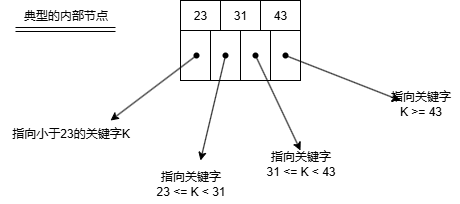

The diagram above was exported from draw.io. Its source (the exported page's mxGraphModel, read from the mxfile embedded in the PNG):
<mxGraphModel dx="1554" dy="896" grid="1" gridSize="10" guides="1" tooltips="1" connect="1" arrows="1" fold="1" page="1" pageScale="1" pageWidth="827" pageHeight="1169" math="0" shadow="0">
  <root>
    <mxCell id="0" />
    <mxCell id="1" parent="0" />
    <mxCell id="_ulQ91oLAy7PL2hSNe2B-1" value="23" style="rounded=0;whiteSpace=wrap;html=1;movable=1;resizable=1;rotatable=1;deletable=1;editable=1;locked=0;connectable=1;" vertex="1" parent="1">
      <mxGeometry x="310" y="340" width="40" height="30" as="geometry" />
    </mxCell>
    <mxCell id="_ulQ91oLAy7PL2hSNe2B-2" value="31" style="rounded=0;whiteSpace=wrap;html=1;movable=1;resizable=1;rotatable=1;deletable=1;editable=1;locked=0;connectable=1;" vertex="1" parent="1">
      <mxGeometry x="350" y="340" width="40" height="30" as="geometry" />
    </mxCell>
    <mxCell id="_ulQ91oLAy7PL2hSNe2B-3" value="43" style="rounded=0;whiteSpace=wrap;html=1;movable=1;resizable=1;rotatable=1;deletable=1;editable=1;locked=0;connectable=1;" vertex="1" parent="1">
      <mxGeometry x="390" y="340" width="40" height="30" as="geometry" />
    </mxCell>
    <mxCell id="_ulQ91oLAy7PL2hSNe2B-4" value="" style="rounded=0;whiteSpace=wrap;html=1;movable=1;resizable=1;rotatable=1;deletable=1;editable=1;locked=0;connectable=1;" vertex="1" parent="1">
      <mxGeometry x="310" y="370" width="30" height="50" as="geometry" />
    </mxCell>
    <mxCell id="_ulQ91oLAy7PL2hSNe2B-5" value="" style="rounded=0;whiteSpace=wrap;html=1;movable=1;resizable=1;rotatable=1;deletable=1;editable=1;locked=0;connectable=1;" vertex="1" parent="1">
      <mxGeometry x="340" y="370" width="30" height="50" as="geometry" />
    </mxCell>
    <mxCell id="_ulQ91oLAy7PL2hSNe2B-6" value="" style="rounded=0;whiteSpace=wrap;html=1;movable=1;resizable=1;rotatable=1;deletable=1;editable=1;locked=0;connectable=1;" vertex="1" parent="1">
      <mxGeometry x="370" y="370" width="30" height="50" as="geometry" />
    </mxCell>
    <mxCell id="_ulQ91oLAy7PL2hSNe2B-7" value="" style="rounded=0;whiteSpace=wrap;html=1;movable=1;resizable=1;rotatable=1;deletable=1;editable=1;locked=0;connectable=1;" vertex="1" parent="1">
      <mxGeometry x="400" y="370" width="30" height="50" as="geometry" />
    </mxCell>
    <mxCell id="_ulQ91oLAy7PL2hSNe2B-8" value="" style="shape=waypoint;sketch=0;fillStyle=solid;size=6;pointerEvents=1;points=[];fillColor=none;resizable=0;rotatable=0;perimeter=centerPerimeter;snapToPoint=1;" vertex="1" parent="1">
      <mxGeometry x="316" y="385" width="20" height="20" as="geometry" />
    </mxCell>
    <mxCell id="_ulQ91oLAy7PL2hSNe2B-9" value="" style="shape=waypoint;sketch=0;fillStyle=solid;size=6;pointerEvents=1;points=[];fillColor=none;resizable=0;rotatable=0;perimeter=centerPerimeter;snapToPoint=1;" vertex="1" parent="1">
      <mxGeometry x="345" y="385" width="20" height="20" as="geometry" />
    </mxCell>
    <mxCell id="_ulQ91oLAy7PL2hSNe2B-10" value="" style="shape=waypoint;sketch=0;fillStyle=solid;size=6;pointerEvents=1;points=[];fillColor=none;resizable=0;rotatable=0;perimeter=centerPerimeter;snapToPoint=1;" vertex="1" parent="1">
      <mxGeometry x="375" y="385" width="20" height="20" as="geometry" />
    </mxCell>
    <mxCell id="_ulQ91oLAy7PL2hSNe2B-11" value="" style="shape=waypoint;sketch=0;fillStyle=solid;size=6;pointerEvents=1;points=[];fillColor=none;resizable=0;rotatable=0;perimeter=centerPerimeter;snapToPoint=1;" vertex="1" parent="1">
      <mxGeometry x="405" y="385" width="20" height="20" as="geometry" />
    </mxCell>
    <mxCell id="_ulQ91oLAy7PL2hSNe2B-12" value="典型的内部节点" style="text;html=1;align=center;verticalAlign=middle;resizable=0;points=[];autosize=1;strokeColor=none;fillColor=none;" vertex="1" parent="1">
      <mxGeometry x="140" y="340" width="110" height="30" as="geometry" />
    </mxCell>
    <mxCell id="_ulQ91oLAy7PL2hSNe2B-13" value="" style="endArrow=classic;html=1;rounded=0;exitX=0.46;exitY=0.86;exitDx=0;exitDy=0;exitPerimeter=0;" edge="1" parent="1" source="_ulQ91oLAy7PL2hSNe2B-8">
      <mxGeometry width="50" height="50" relative="1" as="geometry">
        <mxPoint x="390" y="490" as="sourcePoint" />
        <mxPoint x="240" y="460" as="targetPoint" />
      </mxGeometry>
    </mxCell>
    <mxCell id="_ulQ91oLAy7PL2hSNe2B-14" value="指向小于23的关键字K" style="text;html=1;align=center;verticalAlign=middle;resizable=0;points=[];autosize=1;strokeColor=none;fillColor=none;" vertex="1" parent="1">
      <mxGeometry x="130" y="458" width="140" height="30" as="geometry" />
    </mxCell>
    <mxCell id="_ulQ91oLAy7PL2hSNe2B-15" value="" style="endArrow=classic;html=1;rounded=0;" edge="1" parent="1" source="_ulQ91oLAy7PL2hSNe2B-9">
      <mxGeometry width="50" height="50" relative="1" as="geometry">
        <mxPoint x="390" y="490" as="sourcePoint" />
        <mxPoint x="330" y="500" as="targetPoint" />
      </mxGeometry>
    </mxCell>
    <mxCell id="_ulQ91oLAy7PL2hSNe2B-16" value="指向关键字&lt;br&gt;23 &amp;lt;= K &amp;lt; 31" style="text;html=1;align=center;verticalAlign=middle;resizable=0;points=[];autosize=1;strokeColor=none;fillColor=none;" vertex="1" parent="1">
      <mxGeometry x="275" y="503" width="90" height="40" as="geometry" />
    </mxCell>
    <mxCell id="_ulQ91oLAy7PL2hSNe2B-17" value="" style="endArrow=classic;html=1;rounded=0;" edge="1" parent="1" source="_ulQ91oLAy7PL2hSNe2B-10">
      <mxGeometry width="50" height="50" relative="1" as="geometry">
        <mxPoint x="390" y="490" as="sourcePoint" />
        <mxPoint x="430" y="490" as="targetPoint" />
      </mxGeometry>
    </mxCell>
    <mxCell id="_ulQ91oLAy7PL2hSNe2B-18" value="指向关键字&lt;br&gt;31 &amp;lt;= K &amp;lt; 43" style="text;html=1;align=center;verticalAlign=middle;resizable=0;points=[];autosize=1;strokeColor=none;fillColor=none;" vertex="1" parent="1">
      <mxGeometry x="385" y="483" width="90" height="40" as="geometry" />
    </mxCell>
    <mxCell id="_ulQ91oLAy7PL2hSNe2B-19" value="" style="endArrow=classic;html=1;rounded=0;" edge="1" parent="1" source="_ulQ91oLAy7PL2hSNe2B-11">
      <mxGeometry width="50" height="50" relative="1" as="geometry">
        <mxPoint x="390" y="490" as="sourcePoint" />
        <mxPoint x="530" y="440" as="targetPoint" />
      </mxGeometry>
    </mxCell>
    <mxCell id="_ulQ91oLAy7PL2hSNe2B-20" value="指向关键字&lt;div&gt;K &amp;gt;= 43&lt;/div&gt;" style="text;html=1;align=center;verticalAlign=middle;resizable=0;points=[];autosize=1;strokeColor=none;fillColor=none;" vertex="1" parent="1">
      <mxGeometry x="510" y="423" width="80" height="40" as="geometry" />
    </mxCell>
    <mxCell id="_ulQ91oLAy7PL2hSNe2B-21" value="" style="shape=link;html=1;rounded=0;" edge="1" parent="1">
      <mxGeometry width="100" relative="1" as="geometry">
        <mxPoint x="145" y="369" as="sourcePoint" />
        <mxPoint x="245" y="369" as="targetPoint" />
      </mxGeometry>
    </mxCell>
  </root>
</mxGraphModel>